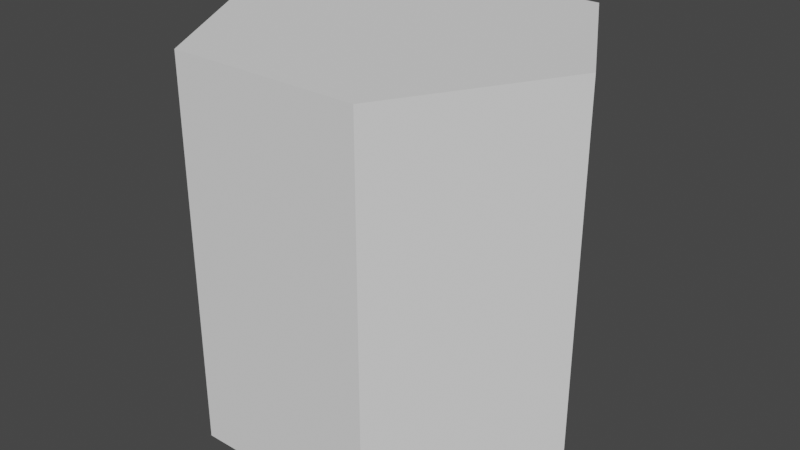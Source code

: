 # Source: hex_no_bevel.blend  (saved by Blender 3.2.14; exported with 4.5.12 LTS)
import bpy
from mathutils import Matrix  # noqa: F401  (used for matrix-valued properties, if any)

bpy.ops.wm.read_factory_settings(use_empty=True)
scene = bpy.context.scene
scene.name = 'Scene'

# ---- collections
col_collection = bpy.data.collections.new('Collection'); scene.collection.children.link(col_collection)

# ---- node groups
ng_geometry_nodes = bpy.data.node_groups.new('Geometry Nodes', 'GeometryNodeTree')
_s = ng_geometry_nodes.interface.new_socket(name='Geometry', in_out='OUTPUT', socket_type='NodeSocketGeometry')
_s = ng_geometry_nodes.interface.new_socket(name='Geometry', in_out='INPUT', socket_type='NodeSocketGeometry')
ng_geometry_nodes.is_modifier = True
_N = ng_geometry_nodes.nodes; _L = ng_geometry_nodes.links
n0 = _N.new('GeometryNodeStoreNamedAttribute'); n0.name = 'Store Named Attribute'; n0.location = (-14, -64)
n0.data_type = 'FLOAT_VECTOR'
n0.domain = 'CORNER'
n0.inputs[2].default_value = 'uv_map'
n1 = _N.new('NodeGroupInput'); n1.name = 'Group Input'; n1.location = (-340, 0)
n2 = _N.new('NodeGroupOutput'); n2.name = 'Group Output'; n2.location = (200, 0)
n3 = _N.new('GeometryNodeMeshCylinder'); n3.name = 'Cylinder'; n3.location = (-39, -64)
n3.inputs[0].default_value = 6
_L.new(n0.outputs[0], n2.inputs[0])
_L.new(n3.outputs[0], n0.inputs[0])
_L.new(n3.outputs[4], n0.inputs[3])
n2.is_active_output = True

# ---- world
world_world = bpy.data.worlds.new('World'); scene.world = world_world
world_world.use_nodes = True; world_world.node_tree.nodes.clear()
_N = world_world.node_tree.nodes; _L = world_world.node_tree.links
n0 = _N.new('ShaderNodeOutputWorld'); n0.name = 'World Output'; n0.location = (300, 300)
n1 = _N.new('ShaderNodeBackground'); n1.name = 'Background'; n1.location = (10, 300)
n1.inputs[0].default_value = (0.05088, 0.05088, 0.05088, 1.0)
_L.new(n1.outputs[0], n0.inputs[0])
n0.is_active_output = True
world_world.color = (0.05088, 0.05088, 0.05088)
world_world.use_sun_shadow = False
world_world.sun_shadow_jitter_overblur = 0.0

# ---- meshes
me_plane = bpy.data.meshes.new('Plane')
me_plane.from_pydata([(-1.0, -1.0, 0.0), (1.0, -1.0, 0.0), (-1.0, 1.0, 0.0), (1.0, 1.0, 0.0)], [], [(0, 1, 3, 2)])
_uv = me_plane.uv_layers.new(name='UVMap')
_uv.uv.foreach_set('vector', [0.0, 0.0, 1.0, 0.0, 1.0, 1.0, 0.0, 1.0])
me_plane.update()

# ---- objects
ob_hex = bpy.data.objects.new('Hex', me_plane)

# ---- transforms, parenting, visibility, modifiers, constraints
ob_hex.location = (0.0, 0.0, 0.0)
_m = ob_hex.modifiers.new('GeometryNodes', 'NODES')
_m.node_group = ng_geometry_nodes

# ---- collection membership
col_collection.objects.link(ob_hex)

# ---- scene / render settings (as saved in the file)
scene.frame_start = 1; scene.frame_end = 250; scene.frame_set(1)
scene.render.engine = 'BLENDER_EEVEE_NEXT'
scene.cycles.sampling_pattern = 'TABULATED_SOBOL'
scene.cycles.use_light_tree = False
scene.view_settings.view_transform = 'Filmic'
bpy.context.view_layer.update()

# ---- added for rendering (the .blend has no active camera and no usable light): camera, sun
cam_auto = bpy.data.cameras.new('AutoCamera')
cam_auto.lens = 50.0
cam_auto.sensor_width = 36.0
cam_auto.clip_end = 1000.0
ob_auto_camera = bpy.data.objects.new('AutoCamera', cam_auto)
scene.collection.objects.link(ob_auto_camera)
ob_auto_camera.location = (3.06862, -3.68235, 2.4549)
ob_auto_camera.rotation_euler = (1.09748, -7.21219e-08, 0.694738)
scene.camera = ob_auto_camera
light_auto_sun = bpy.data.lights.new('AutoSun', 'SUN')
light_auto_sun.energy = 3.0
light_auto_sun.angle = 0.0523599
ob_auto_sun = bpy.data.objects.new('AutoSun', light_auto_sun)
scene.collection.objects.link(ob_auto_sun)
ob_auto_sun.rotation_euler = (0.872665, 0.174533, 0.523599)
bpy.context.view_layer.update()

